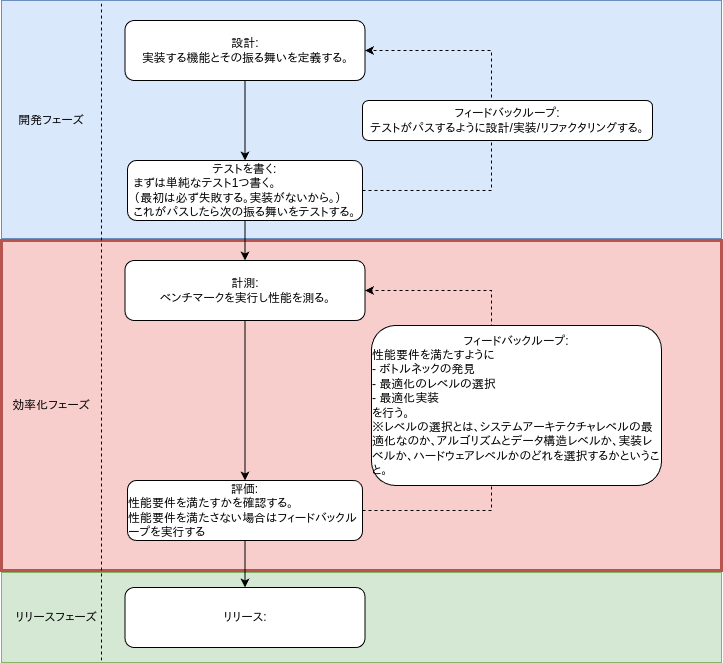

The diagram above was exported from draw.io. Its source (the exported page's mxGraphModel, read from the mxfile embedded in the PNG):
<mxGraphModel dx="1178" dy="639" grid="1" gridSize="10" guides="1" tooltips="1" connect="1" arrows="1" fold="1" page="1" pageScale="1" pageWidth="827" pageHeight="1169" math="0" shadow="0">
  <root>
    <mxCell id="0" />
    <mxCell id="1" parent="0" />
    <mxCell id="CgFyjtPTiPq2iYC9rme7-11" value="" style="rounded=0;whiteSpace=wrap;html=1;align=left;fillColor=#dae8fc;strokeColor=#6c8ebf;" vertex="1" parent="1">
      <mxGeometry x="40" y="30" width="720" height="238" as="geometry" />
    </mxCell>
    <mxCell id="CgFyjtPTiPq2iYC9rme7-5" value="開発フェーズ" style="text;html=1;strokeColor=none;fillColor=none;align=center;verticalAlign=middle;whiteSpace=wrap;rounded=0;" vertex="1" parent="1">
      <mxGeometry x="50" y="135" width="80" height="30" as="geometry" />
    </mxCell>
    <mxCell id="CgFyjtPTiPq2iYC9rme7-10" style="edgeStyle=orthogonalEdgeStyle;rounded=0;orthogonalLoop=1;jettySize=auto;html=1;" edge="1" parent="1" source="CgFyjtPTiPq2iYC9rme7-8" target="CgFyjtPTiPq2iYC9rme7-9">
      <mxGeometry relative="1" as="geometry" />
    </mxCell>
    <mxCell id="CgFyjtPTiPq2iYC9rme7-8" value="設計:&lt;br&gt;&lt;div style=&quot;text-align: left&quot;&gt;&lt;span&gt;実装する機能とその振る舞いを定義する。&lt;/span&gt;&lt;/div&gt;" style="rounded=1;whiteSpace=wrap;html=1;" vertex="1" parent="1">
      <mxGeometry x="163.5" y="50" width="240" height="60" as="geometry" />
    </mxCell>
    <mxCell id="CgFyjtPTiPq2iYC9rme7-13" style="edgeStyle=orthogonalEdgeStyle;rounded=0;orthogonalLoop=1;jettySize=auto;html=1;entryX=1;entryY=0.5;entryDx=0;entryDy=0;exitX=1;exitY=0.5;exitDx=0;exitDy=0;dashed=1;" edge="1" parent="1" source="CgFyjtPTiPq2iYC9rme7-9" target="CgFyjtPTiPq2iYC9rme7-8">
      <mxGeometry relative="1" as="geometry">
        <Array as="points">
          <mxPoint x="530" y="220" />
          <mxPoint x="530" y="80" />
        </Array>
      </mxGeometry>
    </mxCell>
    <mxCell id="CgFyjtPTiPq2iYC9rme7-9" value="テストを書く:&lt;br&gt;&lt;div style=&quot;text-align: left&quot;&gt;&lt;span&gt;まずは単純なテスト1つ書く。&lt;/span&gt;&lt;/div&gt;&lt;div style=&quot;text-align: left&quot;&gt;（最初は必ず失敗する。実装がないから。）&lt;/div&gt;&lt;div style=&quot;text-align: left&quot;&gt;&lt;span&gt;これがパスしたら次の振る舞いをテストする。&lt;/span&gt;&lt;/div&gt;" style="rounded=1;whiteSpace=wrap;html=1;" vertex="1" parent="1">
      <mxGeometry x="166" y="190" width="235" height="60" as="geometry" />
    </mxCell>
    <mxCell id="CgFyjtPTiPq2iYC9rme7-16" value="フィードバックループ:&lt;br&gt;テストがパスするように設計/実装/リファクタリングする。" style="rounded=1;whiteSpace=wrap;html=1;" vertex="1" parent="1">
      <mxGeometry x="401" y="130" width="290" height="40" as="geometry" />
    </mxCell>
    <mxCell id="CgFyjtPTiPq2iYC9rme7-17" value="" style="rounded=0;whiteSpace=wrap;html=1;align=left;fillColor=#f8cecc;strokeColor=#b85450;strokeWidth=3;" vertex="1" parent="1">
      <mxGeometry x="40" y="270" width="720" height="330" as="geometry" />
    </mxCell>
    <mxCell id="CgFyjtPTiPq2iYC9rme7-18" value="効率化フェーズ" style="text;html=1;strokeColor=none;fillColor=none;align=center;verticalAlign=middle;whiteSpace=wrap;rounded=0;" vertex="1" parent="1">
      <mxGeometry x="50" y="420" width="80" height="30" as="geometry" />
    </mxCell>
    <mxCell id="CgFyjtPTiPq2iYC9rme7-19" style="edgeStyle=orthogonalEdgeStyle;rounded=0;orthogonalLoop=1;jettySize=auto;html=1;" edge="1" parent="1" source="CgFyjtPTiPq2iYC9rme7-20" target="CgFyjtPTiPq2iYC9rme7-22">
      <mxGeometry relative="1" as="geometry" />
    </mxCell>
    <mxCell id="CgFyjtPTiPq2iYC9rme7-20" value="計測:&lt;br&gt;&lt;div style=&quot;text-align: left&quot;&gt;ベンチマークを実行し性能を測る。&lt;/div&gt;" style="rounded=1;whiteSpace=wrap;html=1;" vertex="1" parent="1">
      <mxGeometry x="163.5" y="290" width="240" height="60" as="geometry" />
    </mxCell>
    <mxCell id="CgFyjtPTiPq2iYC9rme7-21" style="edgeStyle=orthogonalEdgeStyle;rounded=0;orthogonalLoop=1;jettySize=auto;html=1;entryX=1;entryY=0.5;entryDx=0;entryDy=0;dashed=1;exitX=1;exitY=0.5;exitDx=0;exitDy=0;" edge="1" parent="1" source="CgFyjtPTiPq2iYC9rme7-22" target="CgFyjtPTiPq2iYC9rme7-20">
      <mxGeometry relative="1" as="geometry">
        <Array as="points">
          <mxPoint x="530" y="540" />
          <mxPoint x="530" y="320" />
        </Array>
        <mxPoint x="580" y="610" as="sourcePoint" />
      </mxGeometry>
    </mxCell>
    <mxCell id="CgFyjtPTiPq2iYC9rme7-22" value="評価:&lt;br&gt;&lt;div style=&quot;text-align: left&quot;&gt;性能要件を満たすかを確認する。&lt;/div&gt;&lt;div style=&quot;text-align: left&quot;&gt;性能要件を満たさない場合はフィードバックループを実行する&lt;/div&gt;" style="rounded=1;whiteSpace=wrap;html=1;" vertex="1" parent="1">
      <mxGeometry x="166" y="510" width="235" height="60" as="geometry" />
    </mxCell>
    <mxCell id="CgFyjtPTiPq2iYC9rme7-23" value="フィードバックループ:&lt;br&gt;&lt;div style=&quot;text-align: left&quot;&gt;&lt;span&gt;性能要件を満たすように&lt;/span&gt;&lt;/div&gt;&lt;div style=&quot;text-align: left&quot;&gt;&lt;span&gt;- ボトルネックの発見&lt;/span&gt;&lt;/div&gt;&lt;div style=&quot;text-align: left&quot;&gt;&lt;span&gt;- 最適化のレベルの選択&lt;/span&gt;&lt;/div&gt;&lt;div style=&quot;text-align: left&quot;&gt;&lt;span&gt;- 最適化実装&lt;/span&gt;&lt;/div&gt;&lt;div style=&quot;text-align: left&quot;&gt;&lt;span&gt;を行う。&lt;/span&gt;&lt;/div&gt;&lt;div style=&quot;text-align: left&quot;&gt;※レベルの選択とは、システムアーキテクチャレベルの最適化なのか、アルゴリズムとデータ構造レベルか、実装レベルか、ハードウェアレベルかのどれを選択するかということ。&lt;/div&gt;" style="rounded=1;whiteSpace=wrap;html=1;" vertex="1" parent="1">
      <mxGeometry x="410" y="355" width="290" height="160" as="geometry" />
    </mxCell>
    <mxCell id="CgFyjtPTiPq2iYC9rme7-24" style="edgeStyle=orthogonalEdgeStyle;rounded=0;orthogonalLoop=1;jettySize=auto;html=1;" edge="1" parent="1" source="CgFyjtPTiPq2iYC9rme7-9" target="CgFyjtPTiPq2iYC9rme7-20">
      <mxGeometry relative="1" as="geometry" />
    </mxCell>
    <mxCell id="CgFyjtPTiPq2iYC9rme7-26" value="" style="rounded=0;whiteSpace=wrap;html=1;align=left;fillColor=#d5e8d4;strokeColor=#82b366;" vertex="1" parent="1">
      <mxGeometry x="40" y="602" width="720" height="90" as="geometry" />
    </mxCell>
    <mxCell id="CgFyjtPTiPq2iYC9rme7-27" value="リリースフェーズ" style="text;html=1;strokeColor=none;fillColor=none;align=center;verticalAlign=middle;whiteSpace=wrap;rounded=0;" vertex="1" parent="1">
      <mxGeometry x="50" y="632" width="90" height="30" as="geometry" />
    </mxCell>
    <mxCell id="CgFyjtPTiPq2iYC9rme7-29" value="リリース:" style="rounded=1;whiteSpace=wrap;html=1;" vertex="1" parent="1">
      <mxGeometry x="163.5" y="617" width="240" height="60" as="geometry" />
    </mxCell>
    <mxCell id="CgFyjtPTiPq2iYC9rme7-2" value="" style="endArrow=none;html=1;rounded=0;dashed=1;" edge="1" parent="1">
      <mxGeometry width="50" height="50" relative="1" as="geometry">
        <mxPoint x="140" y="690" as="sourcePoint" />
        <mxPoint x="140" y="30" as="targetPoint" />
      </mxGeometry>
    </mxCell>
    <mxCell id="CgFyjtPTiPq2iYC9rme7-33" style="edgeStyle=orthogonalEdgeStyle;rounded=0;orthogonalLoop=1;jettySize=auto;html=1;" edge="1" parent="1" source="CgFyjtPTiPq2iYC9rme7-22" target="CgFyjtPTiPq2iYC9rme7-29">
      <mxGeometry relative="1" as="geometry" />
    </mxCell>
  </root>
</mxGraphModel>